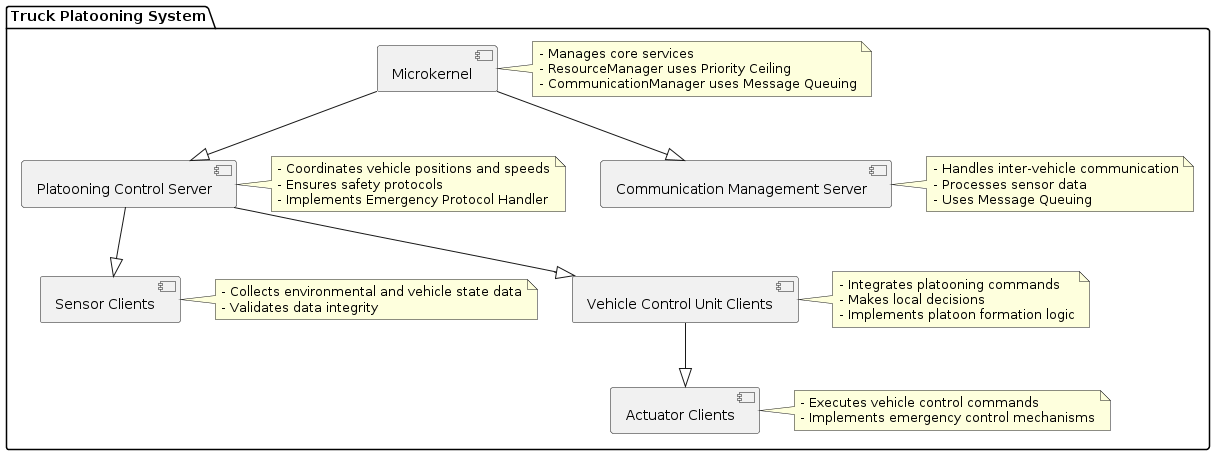

The diagram above was rendered by PlantUML. Its source (embedded in the PNG):
@startuml
package "Truck Platooning System" {
    [Microkernel]
    [Platooning Control Server]
    [Communication Management Server]
    [Sensor Clients]
    [Actuator Clients]
    [Vehicle Control Unit Clients]

    [Microkernel] --|> [Platooning Control Server]
    [Microkernel] --|> [Communication Management Server]
    [Platooning Control Server] --|> [Sensor Clients]
    [Platooning Control Server] --|> [Vehicle Control Unit Clients]
    [Vehicle Control Unit Clients] --|> [Actuator Clients]

    note right of [Microkernel]
      - Manages core services
      - ResourceManager uses Priority Ceiling
      - CommunicationManager uses Message Queuing
    end note

    note right of [Platooning Control Server]
      - Coordinates vehicle positions and speeds
      - Ensures safety protocols
      - Implements Emergency Protocol Handler
    end note

    note right of [Communication Management Server]
      - Handles inter-vehicle communication
      - Processes sensor data
      - Uses Message Queuing
    end note

    note right of [Sensor Clients]
      - Collects environmental and vehicle state data
      - Validates data integrity
    end note

    note right of [Actuator Clients]
      - Executes vehicle control commands
      - Implements emergency control mechanisms
    end note

    note right of [Vehicle Control Unit Clients]
      - Integrates platooning commands
      - Makes local decisions
      - Implements platoon formation logic
    end note
}
@enduml